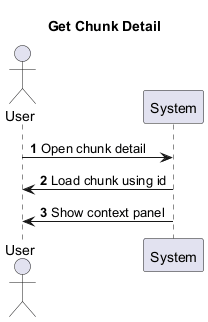

The diagram above was rendered by PlantUML. Its source (embedded in the PNG):
@startuml
title Get Chunk Detail
autonumber
actor User
participant System

User -> System : Open chunk detail
System -> User : Load chunk using id
System -> User : Show context panel
@enduml